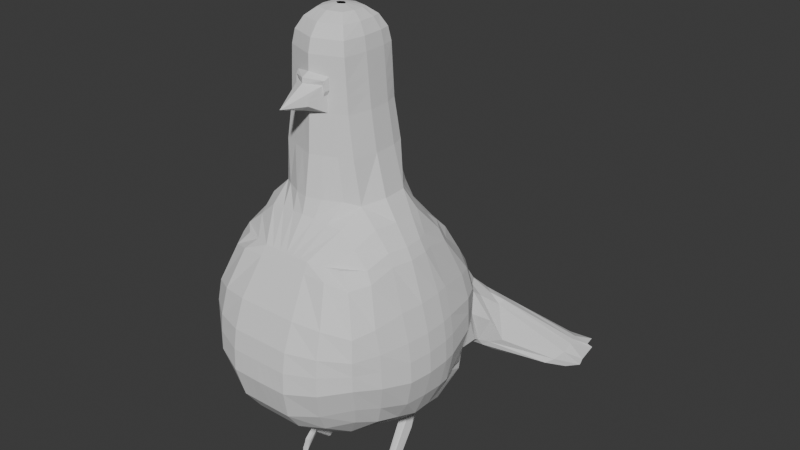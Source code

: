 # Source: WILSONNNN_.blend  (saved by Blender 4.4.32; exported with 4.5.12 LTS)
import bpy
from mathutils import Matrix  # noqa: F401  (used for matrix-valued properties, if any)

bpy.ops.wm.read_factory_settings(use_empty=True)
scene = bpy.context.scene
scene.name = 'Scene'

# ---- collections
col_collection = bpy.data.collections.new('Collection'); scene.collection.children.link(col_collection)

# ---- world
world_world = bpy.data.worlds.new('World'); scene.world = world_world
world_world.use_nodes = True; world_world.node_tree.nodes.clear()
_N = world_world.node_tree.nodes; _L = world_world.node_tree.links
n0 = _N.new('ShaderNodeOutputWorld'); n0.name = 'World Output'; n0.location = (300, 300)
n1 = _N.new('ShaderNodeBackground'); n1.name = 'Background'; n1.location = (10, 300)
n1.inputs[0].default_value = (0.05088, 0.05088, 0.05088, 1.0)
_L.new(n1.outputs[0], n0.inputs[0])
n0.is_active_output = True
world_world.color = (0.05088, 0.05088, 0.05088)
world_world.sun_shadow_jitter_overblur = 0.0

# ---- meshes
me_cube_001 = bpy.data.meshes.new('Cube.001')
me_cube_001.from_pydata([(0.8043, -0.7658, -0.6327), (0.6161, -0.7004, 0.9733), (0.9282, 0.7658, -0.6327), (0.6161, 0.726, 0.9599), (0.5183, 1.373, -0.9621), (0.3575, 0.7095, 1.086), (0.8765, 0.9182, 0.4033), (0.9556, 0.9182, -0.1371), (0.9367, -0.2702, -0.7852), (0.9944, 0.2702, -0.7852), (0.8206, 0.2702, 1.051), (0.8206, -0.2702, 1.051), (0.8953, -0.8856, 0.4134), (0.9182, -0.9182, -0.1371), (0.2702, -1.02, -0.7852), (0.2702, -0.8085, 0.9946), (0.4856, 0.3533, 1.443), (0.484, -0.2663, 1.438), (0.7639, 0.4859, -0.9734), (0.3726, -0.334, -1.092), (0.334, -1.266, -0.2395), (0.334, -1.108, 0.5057), (1.16, 0.334, -0.2395), (1.16, -0.334, -0.2395), (1.043, 0.334, 0.5057), (1.043, -0.334, 0.5057), (0.6459, 1.225, -0.2395), (0.4357, 1.16, 0.5164), (0.0, 1.551, -0.9896), (0.0, 0.7944, 1.048), (0.0, -1.02, -0.7852), (-1.26e-17, -0.8085, 0.9946), (-1.59e-17, 0.6273, 1.336), (0.0, -0.5175, 1.486), (0.1053, 0.334, -1.092), (0.1053, -0.334, -1.092), (0.0, -1.272, -0.2395), (0.0, -1.108, 0.5057), (0.4401, 2.547, -1.485), (-4.602e-19, 1.16, 0.5164), (0.3604, -0.2833, 2.327), (0.0, -0.4231, 2.327), (0.3604, 0.3675, 2.327), (0.0, 0.5073, 2.327), (0.9556, 0.9182, 0.1842), (0.9182, -0.9182, 0.1842), (0.334, -1.221, 0.2087), (1.12, 0.334, 0.2036), (1.12, -0.334, 0.2036), (0.5419, 1.34, 0.2163), (0.476, 2.657, -1.406), (1.145e-18, -1.221, 0.2087), (0.7907, -0.541, 0.968), (0.9064, -0.541, -0.7019), (0.4463, -0.5167, 1.27), (0.3167, -0.7087, -1.011), (1.059, -0.6532, -0.1836), (0.9809, -0.6532, 0.4497), (0.0, -0.5707, 1.32), (0.0, -0.7087, -1.011), (1.038, -0.6532, 0.193), (0.9339, 0.6, -0.6837), (0.7465, 0.6, 0.9499), (0.392, 0.6226, 1.191), (0.5825, 1.092, -0.9095), (1.063, 0.7227, -0.1714), (0.9578, 0.7227, 0.4376), (0.0, 0.7071, 1.191), (0.1053, 0.9399, -1.028), (1.047, 0.7227, 0.1907), (0.4241, 1.67, -1.054), (0.6692, 1.692, -0.693), (0.454, 1.917, -0.4291), (0.01034, 1.588, -1.003), (1.672e-17, 1.638, -0.08107), (0.5472, 1.853, -0.4412), (0.437, 3.009, -1.326), (0.0395, 2.295, -1.388), (0.0395, 2.601, -1.366), (0.0395, 2.772, -1.211), (0.476, 2.831, -1.326), (0.0395, 2.716, -1.274), (0.3268, 0.3677, 2.872), (0.0, 0.08631, 3.246), (0.3037, 0.3463, 3.015), (0.2437, 0.2853, 3.136), (0.156, 0.194, 3.217), (0.0, -0.002108, 3.246), (0.3268, -0.2835, 2.872), (0.156, -0.1098, 3.217), (0.2437, -0.2011, 3.136), (0.3037, -0.2621, 3.015), (0.0, 0.08631, 3.246), (0.0, 0.4923, 2.873), (0.0, 0.2364, 3.217), (0.0, 0.3663, 3.137), (0.0, 0.4561, 3.015), (0.0, -0.4081, 2.873), (0.0, -0.002108, 3.246), (0.0, -0.3719, 3.015), (0.0, -0.2821, 3.137), (0.0, -0.1522, 3.217), (0.4247, -0.2957, 1.907), (0.0, -0.4501, 1.907), (0.4247, 0.3838, 1.907), (0.0, 0.534, 1.907), (0.7295, 0.738, 0.7872), (0.7459, -0.7606, 0.8224), (0.2846, -0.8699, 0.8975), (0.8828, 0.2846, 0.9284), (0.8828, -0.2846, 0.9284), (0.3835, 0.9347, 0.7967), (-6.871e-18, -0.8699, 0.8975), (-2.872e-17, 0.9347, 0.7967), (0.86, -0.5663, 0.8513), (0.824, 0.6028, 0.8345), (0.9825, 0.153, -0.8356), (0.8607, 0.153, 1.051), (0.5755, 0.2464, 1.471), (0.8118, 0.3409, -0.9734), (1.184, 0.189, -0.2395), (1.067, 0.189, 0.5057), (0.1053, 0.189, -1.092), (0.4005, 0.2263, 2.327), (1.144, 0.189, 0.2036), (0.04005, 0.06712, 3.246), (0.1844, 0.1281, 3.217), (0.2721, 0.1798, 3.136), (0.3321, 0.2143, 3.015), (0.3552, 0.2264, 2.872), (0.04005, 0.06712, 3.246), (0.4648, 0.2364, 1.907), (0.9229, 0.1611, 0.9284), (0.4365, 0.6302, -1.404), (0.4436, 0.4882, -1.446), (0.3484, 0.4887, -1.443), (0.3461, 0.6314, -1.402), (0.417, 0.3682, -1.338), (0.2132, 0.3682, -1.338), (0.1571, 0.2664, -1.194), (0.6242, 0.3312, -1.194), (0.6242, 0.431, -1.244), (0.169, 0.431, -1.244), (0.5272, 0.8092, -1.188), (0.206, 0.811, -1.193), (0.9556, 0.9182, 0.03151), (0.9182, -0.9182, 0.03151), (0.334, -1.256, -0.006972), (1.15, 0.334, -0.006972), (1.15, -0.334, -0.006972), (0.6586, 1.286, -0.0002671), (0.0, -1.256, -0.006972), (1.048, -0.6532, 0.01405), (1.055, 0.7227, 0.01864), (0.5535, 1.646, -0.3808), (0.476, 2.936, -1.406), (0.0395, 2.686, -1.307), (1.174, 0.189, -0.006972), (0.9029, 0.8319, -0.4178), (0.8704, -0.8319, -0.4178), (0.2979, -1.186, -0.5588), (1.113, 0.2979, -0.5485), (1.08, -0.2979, -0.5485), (0.5664, 1.41, -0.6643), (-2.29e-18, -1.186, -0.5588), (0.9838, -0.5897, -0.4771), (1.012, 0.6532, -0.4615), (0.5275, 1.663, -0.9946), (0.4456, 2.681, -1.487), (0.0395, 2.429, -1.389), (1.126, 0.1686, -0.5485), (0.8746, -0.05863, 1.051), (0.5894, -0.03085, 1.471), (0.6261, 0.003481, -1.072), (1.192, -0.07247, -0.2395), (1.075, -0.07247, 0.5057), (0.1592, -0.07247, -1.148), (0.4143, -0.02851, 2.327), (1.152, -0.07247, 0.2036), (0.05391, 0.03251, 3.246), (0.05391, 0.03251, 3.246), (0.4786, -0.02968, 1.907), (0.9368, -0.06175, 0.9284), (0.9862, -0.05863, -0.8325), (0.1942, 0.009136, 3.217), (0.282, -0.01067, 3.136), (0.342, -0.0239, 3.015), (0.3651, -0.02854, 2.872), (1.183, -0.07247, -0.006972), (1.113, -0.06463, -0.5485), (0.538, 2.368, -1.003), (0.6164, 2.249, -1.127), (0.0221, 1.713, -1.066), (0.5375, 1.995, -1.245), (0.5884, 2.416, -1.05), (1.718e-17, 1.893, -0.4217), (0.6164, 2.35, -1.06), (0.586, 2.234, -1.196), (0.6296, 2.595, -1.138), (0.808, 2.817, -1.244), (0.7904, 2.729, -1.515), (1.046, 2.326, -1.423), (0.8681, 2.927, -1.406), (0.9129, 2.647, -1.4), (0.8274, 3.029, -1.394), (0.5918, 2.148, -1.341), (0.6849, 2.458, -1.299), (0.6296, 2.542, -1.197), (0.6559, 2.525, -1.236), (0.6564, 2.36, -1.372), (0.1086, 0.7686, 1.06), (0.08212, -1.02, -0.7852), (0.1627, 0.6273, 1.331), (0.1627, -0.4686, 1.482), (0.2349, 1.16, 0.5164), (0.1146, 1.364, -0.9865), (0.08212, -0.8085, 0.9946), (0.1865, -0.334, -1.092), (0.1015, -1.27, -0.2395), (0.1015, -1.108, 0.5057), (0.05598, 2.709, -1.429), (0.1405, 3.038, -1.334), (0.1095, 0.4648, 2.327), (0.1746, -0.3554, 2.327), (0.1015, -1.221, 0.2087), (0.1356, -0.5543, 1.305), (0.09623, -0.7087, -1.011), (0.1191, 0.6814, 1.191), (0.2987, 0.9861, -0.9923), (0.1018, 1.639, -0.09413), (0.05743, 1.557, -0.9911), (0.03964, 2.602, -1.506), (0.05598, 2.885, -1.348), (0.0, 0.08631, 3.246), (0.04739, 0.2235, 3.217), (0.07406, 0.3417, 3.137), (0.09229, 0.4227, 3.015), (0.0993, 0.4544, 2.872), (0.0993, -0.3702, 2.872), (0.09229, -0.3385, 3.015), (0.07406, -0.2575, 3.137), (0.04739, -0.1393, 3.217), (0.0, -0.002108, 3.246), (0.1291, -0.4032, 1.907), (0.1291, 0.4884, 1.907), (0.08648, -0.8699, 0.8975), (0.1165, 0.9347, 0.7967), (0.04005, 0.06712, 3.246), (0.32, 0.2352, -1.056), (0.3731, 0.4812, -1.449), (0.3699, 0.64, -1.411), (0.2751, 0.3682, -1.338), (0.2866, 0.8425, -1.233), (0.2991, 0.2664, -1.194), (0.1796, 2.966, -1.415), (0.1015, -1.256, -0.006972), (0.1703, 2.711, -1.494), (0.09052, -1.186, -0.5588), (0.05391, 0.03251, 3.246), (0.3011, -0.04939, -1.13), (0.1181, 1.701, -1.079), (0.05525, 1.893, -0.4217), (0.2331, 0.7391, 1.073), (0.1762, -1.02, -0.7852), (0.3491, 0.5496, 1.4), (0.3491, -0.367, 1.476), (0.3508, 1.16, 0.5164), (0.3041, 2.768, -1.439), (0.265, 2.931, -1.295), (0.235, 0.4162, 2.327), (0.291, -0.5355, 1.288), (0.2556, 0.652, 1.191), (0.185, 1.731, -0.2544), (0.3041, 2.888, -1.342), (0.0, 0.08631, 3.246), (0.213, -0.3268, 2.872), (0.2769, 0.4361, 1.907), (0.25, 0.9347, 0.7967), (0.04005, 0.06712, 3.246), (0.4616, 0.2664, -1.194), (0.3041, 2.858, -1.376), (0.3542, 2.602, -1.456), (0.05391, 0.03251, 3.246), (0.2719, 1.816, -1.156), (0.3274, 1.383, -0.9896), (0.1762, -0.8085, 0.9946), (0.2796, -0.334, -1.092), (0.2177, -1.268, -0.2395), (0.2177, -1.108, 0.5057), (0.235, -0.332, 2.327), (0.2177, -1.221, 0.2087), (0.2064, -0.7087, -1.011), (0.5203, 1.039, -0.9509), (0.188, 1.555, -0.9894), (0.339, 2.469, -1.455), (0.1017, 0.2088, 3.217), (0.1589, 0.3135, 3.136), (0.198, 0.3845, 3.015), (0.213, 0.411, 2.872), (0.198, -0.3003, 3.015), (0.1589, -0.2293, 3.136), (0.1017, -0.1246, 3.217), (0.0, -0.002108, 3.246), (0.2769, -0.3495, 1.907), (0.1855, -0.8699, 0.8975), (0.5659, 0.2881, -1.015), (0.4151, 0.4812, -1.449), (0.4081, 0.64, -1.411), (0.346, 0.3682, -1.338), (0.4213, 0.8425, -1.233), (0.2177, -1.256, -0.006972), (0.1942, -1.186, -0.5588), (0.4636, -0.02295, -1.092), (0.3234, 2.04, -0.557), (0.4715, 2.004, -0.5255), (0.3804, 1.695, -1.086), (1.718e-17, 1.732, -0.2516), (0.0, 1.698, -1.048), (0.6832, 2.785, -1.243), (0.6419, 2.147, -1.352), (0.7059, 2.685, -1.399), (0.6371, 2.821, -1.31), (0.6698, 2.782, -1.34), (0.6978, 2.532, -1.439), (0.07641, 1.729, -0.2567), (0.04574, 1.696, -1.064), (0.2499, 1.72, -1.093), (0.3157, 1.927, -0.4375), (0.6189, 1.748, -1.024), (0.5521, 1.721, -1.08), (0.6209, 2.453, -1.091), (0.6051, 2.486, -1.072), (0.6298, 2.409, -1.12), (0.6397, 2.32, -1.186), (0.7517, 1.832, -0.9894), (0.6654, 1.862, -0.56), (0.6099, 2.287, -1.243), (0.5746, 2.007, -1.264), (0.633, 2.103, -0.6031), (0.6725, 1.962, -0.5421), (0.6077, 1.847, -1.179), (0.6778, 2.361, -1.001), (1.122, 2.205, -1.34), (1.24, 2.487, -1.467), (1.175, 2.684, -1.502), (0.9841, 2.919, -1.396), (0.9965, 2.822, -1.463), (0.9256, 2.921, -1.31), (0.9317, 2.934, -1.356), (1.251, 2.4, -1.235), (1.187, 2.749, -1.211), (1.222, 2.657, -1.199), (1.189, 2.29, -1.305), (1.236, 2.556, -1.201), (0.5873, 2.502, -1.28), (0.0221, 1.935, -1.207), (0.5873, 2.641, -1.187), (0.5873, 2.597, -1.215), (0.5569, 2.425, -1.305), (0.5873, 2.656, -1.17), (0.521, 2.225, -1.347), (0.0221, 2.292, -0.9589), (0.2194, 2.112, -1.284), (0.1082, 2.466, -0.9501), (0.3613, 2.243, -1.344), (0.4045, 2.802, -1.153), (0.5416, 1.507, -0.5668), (0.08886, 1.563, -0.989), (0.4096, 1.572, -1.005), (0.4448, 1.631, -0.2689), (0.3884, 1.732, -0.2525), (0.08375, 1.225, 0.4358), (0.5381, 1.523, -0.2807), (0.5425, 1.577, -0.9403), (0.1744, 1.554, -0.9868), (0.2077, 1.638, -0.08801), (0.3102, 1.543, -0.9807), (0.2802, 1.698, -0.1836), (0.615, 2.646, -1.367), (-0.0008863, 2.065, -1.281), (0.615, 2.774, -1.272), (0.615, 2.738, -1.303), (0.5845, 2.509, -1.4), (0.2135, 2.35, -1.394), (0.1581, 2.765, -1.204), (0.3486, 2.485, -1.451), (0.3481, 2.913, -1.286), (0.615, 2.81, -1.232), (0.5558, 2.356, -1.405), (-0.0008863, 2.5, -1.069), (1.043, 2.189, -1.339), (0.6231, 2.566, -1.12), (0.6441, 2.336, -1.345), (1.09, 2.871, -1.27), (0.6329, 2.068, -1.306), (0.6818, 2.673, -1.179), (0.6273, 2.518, -1.169), (0.649, 2.494, -1.205), (0.6729, 2.421, -1.269), (0.5872, 2.11, -1.323), (1.269, 2.426, -1.439), (1.402, 2.579, -1.361), (1.277, 2.993, -1.331), (1.316, 2.826, -1.307), (1.381, 2.569, -1.445), (1.35, 2.886, -1.37), (0.438, 0.6143, -1.513), (0.4757, 0.5157, -1.598), (0.3783, 0.5176, -1.595), (0.3459, 0.6156, -1.512), (0.404, 0.5227, -1.604), (0.3699, 0.6712, -1.54), (0.446, 0.5227, -1.604), (0.4081, 0.6712, -1.54), (0.5113, 0.1186, -1.848), (0.4391, 0.1229, -1.844), (0.4504, 0.1201, -1.834), (0.4924, 0.1201, -1.834), (0.5313, 0.1593, -1.964), (0.4454, 0.16, -1.962), (0.4659, 0.1616, -1.984), (0.5079, 0.1616, -1.984), (0.5087, -0.05189, -1.734), (0.4413, -0.05209, -1.732), (0.4504, -0.05211, -1.701), (0.4924, -0.05211, -1.701), (0.5097, -0.03633, -1.811), (0.4671, -0.03469, -1.805), (0.4825, -0.03633, -1.811), (0.4991, -0.03633, -1.811), (0.5096, -0.1626, -1.84), (0.4423, -0.1643, -1.837), (0.4504, -0.191, -1.822), (0.4924, -0.191, -1.822), (0.5262, -0.2054, -1.956), (0.4512, -0.205, -1.955), (0.4659, -0.2255, -1.984), (0.5079, -0.2255, -1.984), (0.5044, 0.7797, 0.9626), (0.5453, -0.925, -0.7391), (0.7058, 1.091, -0.8022), (0.4465, -0.7509, 0.9791), (0.6755, 0.3332, 1.257), (0.6755, -0.2873, 1.257), (0.9304, 0.3851, -0.9103), (0.6719, -0.3144, -0.9816), (0.654, -1.135, -0.1965), (0.6346, -1.041, 0.4781), (0.7763, 1.103, -0.1943), (0.656, 1.077, 0.4842), (0.7178, 1.166, 0.2133), (0.6496, -1.115, 0.2052), (0.6154, -0.5247, 1.118), (0.635, -0.646, -0.8957), (0.8535, 0.8551, -0.8219), (0.5849, 0.603, 1.074), (0.5313, -0.857, 0.8862), (0.6147, 0.8753, 0.8206), (0.9181, 0.2421, -0.919), (0.714, 0.1987, 1.259), (0.6516, -1.132, 0.01493), (0.7806, 1.136, 0.01577), (0.6687, 1.148, -0.5417), (0.5934, -1.047, -0.509), (0.8289, -0.03539, -0.982), (0.7278, -0.04434, 1.259), (0.3419, 0.3676, 2.627), (0.0, 0.499, 2.627), (0.3419, -0.2834, 2.627), (0.0, -0.4148, 2.627), (0.3756, 0.2263, 2.627), (0.3872, -0.02853, 2.627), (0.1039, 0.4591, 2.627), (0.1656, -0.3512, 2.627), (0.2229, 0.4133, 2.627), (0.2229, -0.3291, 2.627), (0.1095, -0.5436, 2.43), (0.0, -0.7975, 2.446), (0.1039, -0.5378, 2.498), (0.1519, -0.3925, 2.599), (0.1602, -0.397, 2.35), (0.0, -0.5059, 2.354), (0.0, -0.4994, 2.617), (0.3496, 0.3676, 2.502), (0.3496, -0.2834, 2.502), (0.0, 0.5024, 2.502), (0.386, 0.2263, 2.502), (0.3985, -0.02852, 2.502), (0.1063, 0.4615, 2.502), (0.1693, -0.3529, 2.502), (0.2279, 0.4145, 2.502), (0.2279, -0.3303, 2.502), (0.1063, -0.5402, 2.47), (0.1554, -0.3944, 2.495), (0.1934, -0.3529, 2.551), (0.1896, -0.3512, 2.676), (0.0, -0.4148, 2.711), (0.176, -0.3925, 2.647), (0.0, -0.4994, 2.671), (0.1794, -0.3944, 2.544)], [], [(457, 438, 3, 106), (114, 52, 1, 107), (453, 53, 0, 439), (452, 54, 15, 441), (455, 63, 16, 442), (465, 172, 17, 443), (291, 55, 14, 263), (141, 140, 137, 134), (312, 173, 19, 286), (454, 61, 9, 444), (464, 183, 8, 445), (463, 446, 20, 160), (451, 447, 21, 46), (456, 441, 15, 108), (165, 56, 13, 159), (60, 57, 12, 45), (166, 65, 22, 161), (189, 174, 23, 162), (69, 66, 24, 47), (178, 175, 25, 48), (115, 62, 10, 109), (182, 171, 11, 110), (462, 448, 7, 158), (450, 449, 6, 44), (377, 370, 72, 272), (372, 366, 71, 154), (277, 262, 5, 111), (224, 219, 37, 51), (225, 58, 31, 216), (245, 216, 31, 112), (257, 218, 36, 164), (227, 67, 32, 212), (475, 468, 88, 275), (470, 466, 82, 129), (244, 105, 43, 222), (131, 104, 42, 123), (303, 102, 40, 289), (255, 224, 51, 151), (374, 367, 73, 230), (461, 450, 44, 145), (188, 178, 48, 149), (153, 69, 47, 148), (152, 60, 45, 146), (460, 451, 46, 147), (149, 48, 60, 152), (213, 33, 58, 225), (48, 25, 57, 60), (162, 23, 56, 165), (286, 19, 55, 291), (443, 17, 54, 452), (445, 8, 53, 453), (110, 11, 52, 114), (145, 44, 69, 153), (210, 29, 67, 227), (106, 3, 62, 115), (44, 6, 66, 69), (158, 7, 65, 166), (440, 2, 61, 454), (284, 4, 64, 292), (438, 5, 63, 455), (472, 467, 93, 237), (386, 387, 76, 268), (381, 378, 50, 155), (387, 380, 80, 76), (370, 369, 75, 72), (373, 368, 70, 167), (281, 267, 50, 168), (273, 268, 76, 80), (280, 273, 80, 155), (383, 379, 77, 231), (382, 388, 38, 168), (179, 87, 89, 184), (184, 89, 90, 185), (185, 90, 91, 186), (186, 91, 88, 187), (274, 83, 86, 295), (295, 86, 85, 296), (296, 85, 84, 297), (297, 84, 82, 298), (275, 88, 91, 299), (299, 91, 90, 300), (300, 90, 89, 301), (301, 89, 87, 302), (258, 180, 98, 242), (265, 17, 102, 303), (118, 16, 104, 131), (212, 32, 105, 244), (6, 106, 115, 66), (25, 110, 114, 57), (219, 245, 112, 37), (266, 277, 111, 27), (175, 182, 110, 25), (66, 115, 109, 24), (447, 456, 108, 21), (57, 114, 107, 12), (449, 457, 106, 6), (24, 109, 132, 121), (172, 118, 131, 181), (233, 92, 130, 247), (84, 128, 129, 82), (85, 127, 128, 84), (86, 126, 127, 85), (83, 125, 126, 86), (148, 47, 124, 157), (181, 131, 123, 177), (471, 470, 129, 187), (109, 10, 117, 132), (47, 24, 121, 124), (161, 22, 120, 170), (444, 9, 116, 458), (253, 139, 138, 251), (442, 16, 118, 459), (135, 136, 409, 408), (306, 134, 137, 308), (139, 142, 135, 138), (143, 141, 134, 133), (142, 144, 136, 135), (309, 143, 133, 307), (292, 64, 143, 309), (34, 68, 144, 142), (64, 18, 141, 143), (122, 34, 142, 139), (248, 122, 139, 253), (18, 119, 140, 141), (22, 148, 157, 120), (267, 280, 155, 50), (380, 381, 155, 80), (7, 145, 153, 65), (23, 149, 152, 56), (446, 460, 147, 20), (56, 152, 146, 13), (65, 153, 148, 22), (174, 188, 149, 23), (448, 461, 145, 7), (218, 255, 151, 36), (369, 372, 154, 75), (9, 161, 170, 116), (378, 382, 168, 50), (294, 281, 168, 38), (366, 373, 167, 71), (2, 158, 166, 61), (8, 162, 165, 53), (211, 257, 164, 30), (440, 462, 158, 2), (183, 189, 162, 8), (61, 166, 161, 9), (53, 165, 159, 0), (439, 463, 160, 14), (116, 170, 189, 183), (120, 157, 188, 174), (468, 471, 187, 88), (102, 181, 177, 40), (17, 172, 181, 102), (121, 132, 182, 175), (247, 130, 180, 258), (128, 186, 187, 129), (127, 185, 186, 128), (126, 184, 185, 127), (125, 179, 184, 126), (157, 124, 178, 188), (132, 117, 171, 182), (124, 121, 175, 178), (170, 120, 174, 189), (458, 116, 183, 464), (305, 119, 173, 312), (459, 118, 172, 465), (202, 204, 348, 345), (398, 397, 208, 206), (397, 396, 207, 208), (325, 317, 192, 260), (201, 200, 344, 343), (396, 391, 198, 207), (327, 314, 190, 313), (320, 323, 209, 206), (321, 322, 208, 207), (323, 319, 205, 209), (318, 321, 207, 198), (322, 320, 206, 208), (399, 392, 209, 205), (395, 393, 199, 318), (328, 329, 342, 352), (335, 334, 349, 353), (394, 399, 205, 319), (392, 398, 206, 209), (338, 339, 351, 350), (316, 324, 261, 195), (326, 325, 260, 283), (122, 248, 259, 176), (278, 247, 258, 282), (263, 311, 257, 211), (77, 169, 256, 231), (287, 310, 255, 218), (78, 156, 254, 220), (305, 248, 253, 279), (68, 228, 252, 144), (144, 252, 250, 136), (135, 249, 251, 138), (306, 249, 416, 417), (279, 253, 251, 308), (274, 233, 247, 278), (39, 113, 246, 214), (288, 304, 245, 219), (264, 212, 244, 276), (33, 213, 243, 103), (282, 258, 242, 302), (101, 241, 242, 98), (100, 240, 241, 101), (99, 239, 240, 100), (97, 238, 239, 99), (96, 236, 237, 93), (95, 235, 236, 96), (94, 234, 235, 95), (92, 233, 234, 94), (385, 383, 231, 294), (156, 81, 232, 254), (81, 79, 221, 232), (169, 78, 220, 256), (389, 384, 221, 79), (474, 472, 237, 298), (28, 215, 228, 68), (262, 210, 227, 271), (35, 217, 226, 59), (265, 213, 225, 270), (376, 374, 230, 293), (310, 290, 224, 255), (103, 243, 223, 41), (276, 244, 222, 269), (469, 473, 238, 97), (271, 227, 212, 264), (311, 287, 218, 257), (304, 285, 216, 245), (270, 225, 216, 285), (290, 288, 219, 224), (113, 29, 210, 246), (371, 375, 229, 74), (176, 259, 217, 35), (59, 226, 211, 30), (46, 21, 288, 290), (54, 270, 285, 15), (108, 15, 285, 304), (160, 20, 287, 311), (63, 271, 264, 16), (104, 276, 269, 42), (147, 46, 290, 310), (368, 376, 293, 70), (17, 265, 270, 54), (5, 262, 271, 63), (466, 474, 298, 82), (388, 385, 294, 38), (179, 282, 302, 87), (16, 264, 276, 104), (21, 108, 304, 288), (83, 274, 278, 125), (140, 279, 308, 137), (119, 305, 279, 140), (20, 147, 310, 287), (14, 160, 311, 263), (125, 278, 282, 179), (315, 326, 283, 193), (324, 327, 313, 261), (248, 305, 312, 259), (231, 256, 281, 294), (220, 254, 280, 267), (228, 292, 309, 252), (252, 309, 307, 250), (249, 306, 308, 251), (307, 133, 406, 413), (214, 246, 277, 266), (213, 265, 303, 243), (241, 301, 302, 242), (240, 300, 301, 241), (239, 299, 300, 240), (238, 275, 299, 239), (236, 297, 298, 237), (235, 296, 297, 236), (234, 295, 296, 235), (233, 274, 295, 234), (254, 232, 273, 280), (232, 221, 268, 273), (256, 220, 267, 281), (384, 386, 268, 221), (215, 284, 292, 228), (217, 286, 291, 226), (243, 303, 289, 223), (473, 475, 275, 238), (246, 210, 262, 277), (375, 377, 272, 229), (259, 312, 286, 217), (226, 291, 263, 211), (229, 272, 327, 324), (70, 293, 326, 315), (293, 230, 325, 326), (74, 229, 324, 316), (390, 394, 319, 201), (391, 395, 318, 198), (202, 203, 320, 322), (199, 204, 321, 318), (200, 201, 319, 323), (204, 202, 322, 321), (203, 200, 323, 320), (272, 72, 314, 327), (230, 73, 317, 325), (190, 314, 341, 331), (70, 315, 340, 329), (71, 167, 328, 334), (197, 191, 333, 336), (315, 193, 337, 340), (75, 154, 335, 339), (72, 75, 339, 338), (314, 72, 338, 341), (193, 197, 336, 337), (194, 190, 331, 330), (167, 70, 329, 328), (196, 194, 330, 332), (191, 196, 332, 333), (154, 71, 334, 335), (405, 401, 346, 345), (404, 400, 343, 344), (402, 403, 348, 347), (403, 405, 345, 348), (401, 404, 344, 346), (393, 338, 350, 402), (203, 202, 345, 346), (390, 201, 343, 400), (200, 203, 346, 344), (339, 335, 353, 351), (334, 328, 352, 349), (204, 199, 347, 348), (261, 313, 365, 363), (193, 283, 364, 360), (195, 261, 363, 361), (283, 260, 362, 364), (191, 197, 358, 354), (194, 196, 357, 356), (197, 193, 360, 358), (260, 192, 355, 362), (190, 194, 356, 359), (196, 191, 354, 357), (313, 190, 359, 365), (214, 266, 377, 375), (4, 284, 376, 368), (39, 214, 375, 371), (284, 215, 374, 376), (26, 163, 373, 366), (49, 150, 372, 369), (163, 4, 368, 373), (27, 49, 369, 370), (215, 28, 367, 374), (150, 26, 366, 372), (266, 27, 370, 377), (363, 365, 386, 384), (360, 364, 385, 388), (361, 363, 384, 389), (364, 362, 383, 385), (354, 358, 382, 378), (356, 357, 381, 380), (358, 360, 388, 382), (362, 355, 379, 383), (359, 356, 380, 387), (357, 354, 378, 381), (365, 359, 387, 386), (329, 390, 400, 342), (199, 393, 402, 347), (349, 352, 404, 401), (351, 353, 405, 403), (350, 351, 403, 402), (352, 342, 400, 404), (353, 349, 401, 405), (331, 341, 395, 391), (329, 340, 394, 390), (336, 333, 398, 392), (340, 337, 399, 394), (341, 338, 393, 395), (337, 336, 392, 399), (330, 331, 391, 396), (332, 330, 396, 397), (333, 332, 397, 398), (413, 406, 407, 412), (409, 411, 410, 408), (411, 413, 412, 410), (133, 134, 407, 406), (250, 307, 413, 411), (136, 250, 411, 409), (407, 134, 414, 418), (412, 407, 418, 421), (414, 417, 425, 422), (420, 421, 429, 428), (415, 419, 427, 423), (408, 410, 420, 419), (410, 412, 421, 420), (135, 408, 419, 415), (249, 135, 415, 416), (134, 306, 417, 414), (423, 427, 435, 431), (425, 424, 432, 433), (427, 428, 436, 435), (416, 415, 423, 424), (418, 414, 422, 426), (421, 418, 426, 429), (419, 420, 428, 427), (417, 416, 424, 425), (433, 432, 436, 437), (430, 433, 437, 434), (432, 431, 435, 436), (428, 429, 437, 436), (422, 425, 433, 430), (424, 423, 431, 432), (426, 422, 430, 434), (429, 426, 434, 437), (156, 78, 169, 77, 79, 81), (117, 459, 465, 171), (119, 458, 464, 173), (0, 159, 463, 439), (4, 163, 462, 440), (26, 150, 461, 448), (13, 146, 460, 446), (10, 442, 459, 117), (18, 444, 458, 119), (27, 111, 457, 449), (12, 107, 456, 447), (3, 438, 455, 62), (4, 440, 454, 64), (19, 445, 453, 55), (11, 443, 452, 52), (146, 45, 451, 460), (150, 49, 450, 461), (49, 27, 449, 450), (163, 26, 448, 462), (107, 1, 441, 456), (45, 12, 447, 451), (159, 13, 446, 463), (173, 464, 445, 19), (64, 454, 444, 18), (171, 465, 443, 11), (62, 455, 442, 10), (52, 452, 441, 1), (55, 453, 439, 14), (111, 5, 438, 457), (489, 491, 475, 473), (483, 490, 474, 466), (479, 482, 477, 478), (490, 488, 472, 474), (484, 487, 471, 468), (487, 486, 470, 471), (488, 485, 467, 472), (486, 483, 466, 470), (491, 484, 468, 475), (477, 476, 492, 478), (481, 480, 476, 477), (493, 479, 478, 492), (493, 489, 494, 499), (41, 223, 480, 481), (473, 469, 496, 495), (223, 489, 493, 480), (480, 493, 492, 476), (289, 40, 484, 491), (123, 42, 483, 486), (222, 43, 485, 488), (177, 123, 486, 487), (40, 177, 487, 484), (269, 222, 488, 490), (42, 269, 490, 483), (223, 289, 491, 489), (494, 495, 497, 499), (495, 496, 498, 497), (479, 493, 499, 497), (482, 479, 497, 498), (489, 473, 495, 494)])
_uv = me_cube_001.uv_layers.new(name='UVMap')
_uv.uv.foreach_set('vector', [0.6062, 0.4583, 0.625, 0.4583, 0.625, 0.5, 0.6062, 0.5, 0.6062, 0.7122, 0.625, 0.7122, 0.625, 0.75, 0.6062, 0.75, 0.3333, 0.7122, 0.375, 0.7122, 0.375, 0.75, 0.3333, 0.75, 0.6667, 0.7122, 0.7083, 0.7122, 0.7083, 0.75, 0.6667, 0.75, 0.6667, 0.5279, 0.7083, 0.5279, 0.7083, 0.5833, 0.6667, 0.5833, 0.6667, 0.634, 0.7083, 0.634, 0.7083, 0.6667, 0.6667, 0.6667, 0.2772, 0.7122, 0.2917, 0.7122, 0.2917, 0.75, 0.2772, 0.75, 0.2917, 0.5833, 0.2917, 0.6014, 0.2917, 0.6014, 0.2917, 0.5833, 0.2772, 0.634, 0.2917, 0.634, 0.2917, 0.6667, 0.2772, 0.6667, 0.3333, 0.5279, 0.375, 0.5279, 0.375, 0.5833, 0.3333, 0.5833, 0.3333, 0.634, 0.375, 0.634, 0.375, 0.6667, 0.3333, 0.6667, 0.4111, 0.7917, 0.4583, 0.7917, 0.4583, 0.8333, 0.4111, 0.8333, 0.5079, 0.7917, 0.5417, 0.7917, 0.5417, 0.8333, 0.5079, 0.8333, 0.6062, 0.7917, 0.625, 0.7917, 0.625, 0.8333, 0.6062, 0.8333, 0.4111, 0.7122, 0.4583, 0.7122, 0.4583, 0.75, 0.4111, 0.75, 0.5079, 0.7122, 0.5417, 0.7122, 0.5417, 0.75, 0.5079, 0.75, 0.4111, 0.5279, 0.4583, 0.5279, 0.4583, 0.5833, 0.4111, 0.5833, 0.4111, 0.634, 0.4583, 0.634, 0.4583, 0.6667, 0.4111, 0.6667, 0.5079, 0.5279, 0.5417, 0.5279, 0.5417, 0.5833, 0.5079, 0.5833, 0.5079, 0.634, 0.5417, 0.634, 0.5417, 0.6667, 0.5079, 0.6667, 0.6062, 0.5279, 0.625, 0.5279, 0.625, 0.5833, 0.6062, 0.5833, 0.6062, 0.634, 0.625, 0.634, 0.625, 0.6667, 0.6062, 0.6667, 0.4111, 0.4583, 0.4583, 0.4583, 0.4583, 0.5, 0.4111, 0.5, 0.5079, 0.4583, 0.5417, 0.4583, 0.5417, 0.5, 0.5079, 0.5, 0.5417, 0.4022, 0.5417, 0.4167, 0.5417, 0.4167, 0.5417, 0.4022, 0.4843, 0.4167, 0.4583, 0.4167, 0.4583, 0.4167, 0.4843, 0.4167, 0.6062, 0.4022, 0.625, 0.4022, 0.625, 0.4167, 0.6062, 0.4167, 0.5079, 0.8623, 0.5417, 0.8623, 0.5417, 0.875, 0.5079, 0.875, 0.7373, 0.7122, 0.75, 0.7122, 0.75, 0.75, 0.7373, 0.75, 0.6062, 0.8623, 0.625, 0.8623, 0.625, 0.875, 0.6062, 0.875, 0.4111, 0.8623, 0.4583, 0.8623, 0.4583, 0.875, 0.4111, 0.875, 0.7373, 0.5279, 0.75, 0.5279, 0.75, 0.5833, 0.7373, 0.5833, 0.7228, 0.6667, 0.7083, 0.6667, 0.7083, 0.6667, 0.7228, 0.6667, 0.7083, 0.6014, 0.7083, 0.5833, 0.7083, 0.5833, 0.7083, 0.6014, 0.7373, 0.5833, 0.75, 0.5833, 0.75, 0.5833, 0.7373, 0.5833, 0.7083, 0.6014, 0.7083, 0.5833, 0.7083, 0.5833, 0.7083, 0.6014, 0.7228, 0.6667, 0.7083, 0.6667, 0.7083, 0.6667, 0.7228, 0.6667, 0.4843, 0.8623, 0.5079, 0.8623, 0.5079, 0.875, 0.4843, 0.875, 0.2617, 0.5, 0.25, 0.5, 0.25, 0.5, 0.2627, 0.5, 0.4843, 0.4583, 0.5079, 0.4583, 0.5079, 0.5, 0.4843, 0.5, 0.4843, 0.634, 0.5079, 0.634, 0.5079, 0.6667, 0.4843, 0.6667, 0.4843, 0.5279, 0.5079, 0.5279, 0.5079, 0.5833, 0.4843, 0.5833, 0.4843, 0.7122, 0.5079, 0.7122, 0.5079, 0.75, 0.4843, 0.75, 0.4843, 0.7917, 0.5079, 0.7917, 0.5079, 0.8333, 0.4843, 0.8333, 0.4843, 0.6667, 0.5079, 0.6667, 0.5079, 0.7122, 0.4843, 0.7122, 0.7373, 0.6667, 0.75, 0.6667, 0.75, 0.7122, 0.7373, 0.7122, 0.5079, 0.6667, 0.5417, 0.6667, 0.5417, 0.7122, 0.5079, 0.7122, 0.4111, 0.6667, 0.4583, 0.6667, 0.4583, 0.7122, 0.4111, 0.7122, 0.2772, 0.6667, 0.2917, 0.6667, 0.2917, 0.7122, 0.2772, 0.7122, 0.6667, 0.6667, 0.7083, 0.6667, 0.7083, 0.7122, 0.6667, 0.7122, 0.3333, 0.6667, 0.375, 0.6667, 0.375, 0.7122, 0.3333, 0.7122, 0.6062, 0.6667, 0.625, 0.6667, 0.625, 0.7122, 0.6062, 0.7122, 0.4843, 0.5, 0.5079, 0.5, 0.5079, 0.5279, 0.4843, 0.5279, 0.7373, 0.5, 0.75, 0.5, 0.75, 0.5279, 0.7373, 0.5279, 0.6062, 0.5, 0.625, 0.5, 0.625, 0.5279, 0.6062, 0.5279, 0.5079, 0.5, 0.5417, 0.5, 0.5417, 0.5279, 0.5079, 0.5279, 0.4111, 0.5, 0.4583, 0.5, 0.4583, 0.5279, 0.4111, 0.5279, 0.3333, 0.5, 0.375, 0.5, 0.375, 0.5279, 0.3333, 0.5279, 0.2772, 0.5, 0.2917, 0.5, 0.2917, 0.5279, 0.2772, 0.5279, 0.6667, 0.5, 0.7083, 0.5, 0.7083, 0.5279, 0.6667, 0.5279, 0.7373, 0.5833, 0.75, 0.5833, 0.75, 0.5833, 0.7373, 0.5833, 0.5417, 0.4022, 0.5417, 0.4167, 0.5417, 0.4167, 0.5417, 0.4022, 0.4843, 0.4167, 0.4583, 0.4167, 0.4583, 0.4167, 0.4843, 0.4167, 0.5417, 0.4167, 0.5079, 0.4167, 0.5079, 0.4167, 0.5417, 0.4167, 0.5417, 0.4167, 0.5079, 0.4167, 0.5079, 0.4167, 0.5417, 0.4167, 0.4111, 0.4167, 0.3753, 0.4167, 0.3755, 0.4167, 0.4111, 0.4167, 0.4111, 0.4022, 0.4583, 0.4022, 0.4583, 0.4167, 0.4111, 0.4167, 0.5079, 0.4022, 0.5417, 0.4022, 0.5417, 0.4167, 0.5079, 0.4167, 0.4843, 0.4022, 0.5079, 0.4022, 0.5079, 0.4167, 0.4843, 0.4167, 0.2627, 0.5, 0.25, 0.5, 0.25, 0.5, 0.2627, 0.5, 0.4111, 0.4167, 0.375, 0.4167, 0.375, 0.4167, 0.4111, 0.4167, 0.75, 0.6259, 0.75, 0.6293, 0.734, 0.6413, 0.734, 0.6285, 0.734, 0.6285, 0.734, 0.6413, 0.7126, 0.6614, 0.7126, 0.6329, 0.7126, 0.6329, 0.7126, 0.6614, 0.7094, 0.6653, 0.7094, 0.6337, 0.7094, 0.6337, 0.7094, 0.6653, 0.7083, 0.6667, 0.7083, 0.634, 0.75, 0.6207, 0.75, 0.6207, 0.734, 0.6087, 0.7395, 0.6079, 0.7395, 0.6079, 0.734, 0.6087, 0.7126, 0.5886, 0.7245, 0.5868, 0.7245, 0.5868, 0.7126, 0.5886, 0.7094, 0.5847, 0.7232, 0.5842, 0.7232, 0.5842, 0.7094, 0.5847, 0.7083, 0.5833, 0.7228, 0.5833, 0.7228, 0.6667, 0.7083, 0.6667, 0.7094, 0.6653, 0.7232, 0.6658, 0.7232, 0.6658, 0.7094, 0.6653, 0.7126, 0.6614, 0.7245, 0.6632, 0.7245, 0.6632, 0.7126, 0.6614, 0.734, 0.6413, 0.7395, 0.6421, 0.7395, 0.6421, 0.734, 0.6413, 0.75, 0.6293, 0.75, 0.6293, 0.75, 0.6259, 0.75, 0.626, 0.75, 0.6293, 0.75, 0.6293, 0.7228, 0.6667, 0.7083, 0.6667, 0.7083, 0.6667, 0.7228, 0.6667, 0.7083, 0.6014, 0.7083, 0.5833, 0.7083, 0.5833, 0.7083, 0.6014, 0.7373, 0.5833, 0.75, 0.5833, 0.75, 0.5833, 0.7373, 0.5833, 0.5417, 0.5, 0.6062, 0.5, 0.6062, 0.5279, 0.5417, 0.5279, 0.5417, 0.6667, 0.6062, 0.6667, 0.6062, 0.7122, 0.5417, 0.7122, 0.5417, 0.8623, 0.6062, 0.8623, 0.6062, 0.875, 0.5417, 0.875, 0.5417, 0.4022, 0.6062, 0.4022, 0.6062, 0.4167, 0.5417, 0.4167, 0.5417, 0.634, 0.6062, 0.634, 0.6062, 0.6667, 0.5417, 0.6667, 0.5417, 0.5279, 0.6062, 0.5279, 0.6062, 0.5833, 0.5417, 0.5833, 0.5417, 0.7917, 0.6062, 0.7917, 0.6062, 0.8333, 0.5417, 0.8333, 0.5417, 0.7122, 0.6062, 0.7122, 0.6062, 0.75, 0.5417, 0.75, 0.5417, 0.4583, 0.6062, 0.4583, 0.6062, 0.5, 0.5417, 0.5, 0.5417, 0.5833, 0.6062, 0.5833, 0.6062, 0.6014, 0.5417, 0.6014, 0.7083, 0.634, 0.7083, 0.6014, 0.7083, 0.6014, 0.7083, 0.634, 0.75, 0.6207, 0.75, 0.6207, 0.7499, 0.6227, 0.75, 0.6226, 0.7094, 0.5847, 0.7094, 0.6022, 0.7083, 0.6014, 0.7083, 0.5833, 0.7126, 0.5886, 0.7126, 0.6044, 0.7094, 0.6022, 0.7094, 0.5847, 0.734, 0.6087, 0.734, 0.6158, 0.7126, 0.6044, 0.7126, 0.5886, 0.75, 0.6207, 0.75, 0.6226, 0.734, 0.6158, 0.734, 0.6087, 0.4843, 0.5833, 0.5079, 0.5833, 0.5079, 0.6014, 0.4843, 0.6014, 0.7083, 0.634, 0.7083, 0.6014, 0.7083, 0.6014, 0.7083, 0.634, 0.7083, 0.634, 0.7083, 0.6014, 0.7083, 0.6014, 0.7083, 0.634, 0.6062, 0.5833, 0.625, 0.5833, 0.625, 0.6014, 0.6062, 0.6014, 0.5079, 0.5833, 0.5417, 0.5833, 0.5417, 0.6014, 0.5079, 0.6014, 0.4111, 0.5833, 0.4583, 0.5833, 0.4583, 0.6014, 0.4111, 0.6014, 0.3333, 0.5833, 0.375, 0.5833, 0.375, 0.6014, 0.3333, 0.6014, 0.2627, 0.6014, 0.25, 0.6014, 0.25, 0.6014, 0.2627, 0.6014, 0.6667, 0.5833, 0.7083, 0.5833, 0.7083, 0.6014, 0.6667, 0.6014, 0.0, 0.0, 0.0, 0.0, 0.0, 0.0, 0.0, 0.0, 0.2772, 0.5833, 0.2917, 0.5833, 0.2917, 0.6014, 0.2772, 0.6014, 0.0, 0.0, 0.0, 0.0, 0.0, 0.0, 0.0, 0.0, 0.2917, 0.5279, 0.2917, 0.5833, 0.2917, 0.5833, 0.2917, 0.5279, 0.0, 0.0, 0.0, 0.0, 0.0, 0.0, 0.0, 0.0, 0.2772, 0.5279, 0.2917, 0.5279, 0.2917, 0.5279, 0.2772, 0.5279, 0.2772, 0.5279, 0.2917, 0.5279, 0.2917, 0.5279, 0.2772, 0.5279, 0.0, 0.0, 0.0, 0.0, 0.0, 0.0, 0.0, 0.0, 0.2917, 0.5279, 0.2917, 0.5833, 0.2917, 0.5833, 0.2917, 0.5279, 0.0, 0.0, 0.0, 0.0, 0.0, 0.0, 0.0, 0.0, 0.2627, 0.6014, 0.25, 0.6014, 0.25, 0.6014, 0.2627, 0.6014, 0.2917, 0.5833, 0.2917, 0.6014, 0.2917, 0.6014, 0.2917, 0.5833, 0.4583, 0.5833, 0.4843, 0.5833, 0.4843, 0.6014, 0.4583, 0.6014, 0.4583, 0.4022, 0.4843, 0.4022, 0.4843, 0.4167, 0.4583, 0.4167, 0.5079, 0.4167, 0.4843, 0.4167, 0.4843, 0.4167, 0.5079, 0.4167, 0.4583, 0.5, 0.4843, 0.5, 0.4843, 0.5279, 0.4583, 0.5279, 0.4583, 0.6667, 0.4843, 0.6667, 0.4843, 0.7122, 0.4583, 0.7122, 0.4583, 0.7917, 0.4843, 0.7917, 0.4843, 0.8333, 0.4583, 0.8333, 0.4583, 0.7122, 0.4843, 0.7122, 0.4843, 0.75, 0.4583, 0.75, 0.4583, 0.5279, 0.4843, 0.5279, 0.4843, 0.5833, 0.4583, 0.5833, 0.4583, 0.634, 0.4843, 0.634, 0.4843, 0.6667, 0.4583, 0.6667, 0.4583, 0.4583, 0.4843, 0.4583, 0.4843, 0.5, 0.4583, 0.5, 0.4583, 0.8623, 0.4843, 0.8623, 0.4843, 0.875, 0.4583, 0.875, 0.5079, 0.4167, 0.4843, 0.4167, 0.4843, 0.4167, 0.5079, 0.4167, 0.375, 0.5833, 0.4111, 0.5833, 0.4111, 0.6014, 0.375, 0.6014, 0.4583, 0.4167, 0.4111, 0.4167, 0.4111, 0.4167, 0.4583, 0.4167, 0.375, 0.4022, 0.4111, 0.4022, 0.4111, 0.4167, 0.375, 0.4167, 0.4583, 0.4167, 0.4111, 0.4167, 0.4111, 0.4167, 0.4583, 0.4167, 0.375, 0.5, 0.4111, 0.5, 0.4111, 0.5279, 0.375, 0.5279, 0.375, 0.6667, 0.4111, 0.6667, 0.4111, 0.7122, 0.375, 0.7122, 0.375, 0.8623, 0.4111, 0.8623, 0.4111, 0.875, 0.375, 0.875, 0.375, 0.4583, 0.4111, 0.4583, 0.4111, 0.5, 0.375, 0.5, 0.375, 0.634, 0.4111, 0.634, 0.4111, 0.6667, 0.375, 0.6667, 0.375, 0.5279, 0.4111, 0.5279, 0.4111, 0.5833, 0.375, 0.5833, 0.375, 0.7122, 0.4111, 0.7122, 0.4111, 0.75, 0.375, 0.75, 0.375, 0.7917, 0.4111, 0.7917, 0.4111, 0.8333, 0.375, 0.8333, 0.375, 0.6014, 0.4111, 0.6014, 0.4111, 0.634, 0.375, 0.634, 0.4583, 0.6014, 0.4843, 0.6014, 0.4843, 0.634, 0.4583, 0.634, 0.7083, 0.6667, 0.7083, 0.634, 0.7083, 0.634, 0.7083, 0.6667, 0.7083, 0.6667, 0.7083, 0.634, 0.7083, 0.634, 0.7083, 0.6667, 0.7083, 0.6667, 0.7083, 0.634, 0.7083, 0.634, 0.7083, 0.6667, 0.5417, 0.6014, 0.6062, 0.6014, 0.6062, 0.634, 0.5417, 0.634, 0.75, 0.6226, 0.75, 0.6226, 0.75, 0.626, 0.75, 0.6259, 0.7094, 0.6022, 0.7094, 0.6337, 0.7083, 0.634, 0.7083, 0.6014, 0.7126, 0.6044, 0.7126, 0.6329, 0.7094, 0.6337, 0.7094, 0.6022, 0.734, 0.6158, 0.734, 0.6285, 0.7126, 0.6329, 0.7126, 0.6044, 0.75, 0.6226, 0.75, 0.6259, 0.734, 0.6285, 0.734, 0.6158, 0.4843, 0.6014, 0.5079, 0.6014, 0.5079, 0.634, 0.4843, 0.634, 0.6062, 0.6014, 0.625, 0.6014, 0.625, 0.634, 0.6062, 0.634, 0.5079, 0.6014, 0.5417, 0.6014, 0.5417, 0.634, 0.5079, 0.634, 0.4111, 0.6014, 0.4583, 0.6014, 0.4583, 0.634, 0.4111, 0.634, 0.3333, 0.6014, 0.375, 0.6014, 0.375, 0.634, 0.3333, 0.634, 0.2772, 0.6014, 0.2917, 0.6014, 0.2917, 0.634, 0.2772, 0.634, 0.6667, 0.6014, 0.7083, 0.6014, 0.7083, 0.634, 0.6667, 0.634, 0.4843, 0.4167, 0.5079, 0.4167, 0.5079, 0.4167, 0.4843, 0.4167, 0.4583, 0.4167, 0.4843, 0.4167, 0.4843, 0.4167, 0.4583, 0.4167, 0.4843, 0.4167, 0.5079, 0.4167, 0.5079, 0.4167, 0.4843, 0.4167, 0.2627, 0.5, 0.25, 0.5, 0.25, 0.5, 0.2627, 0.5, 0.375, 0.4167, 0.4111, 0.4167, 0.4111, 0.4167, 0.375, 0.4167, 0.5079, 0.4167, 0.5417, 0.4167, 0.5417, 0.4167, 0.5079, 0.4167, 0.5417, 0.4022, 0.5417, 0.4167, 0.5417, 0.4167, 0.5417, 0.4022, 0.4583, 0.4167, 0.4111, 0.4167, 0.4111, 0.4167, 0.4583, 0.4167, 0.5079, 0.4167, 0.4843, 0.4167, 0.4843, 0.4167, 0.5079, 0.4167, 0.4111, 0.4167, 0.375, 0.4167, 0.375, 0.4167, 0.4111, 0.4167, 0.5417, 0.4167, 0.5079, 0.4167, 0.5079, 0.4167, 0.5417, 0.4167, 0.4843, 0.4167, 0.4583, 0.4167, 0.4583, 0.4167, 0.4843, 0.4167, 0.375, 0.4167, 0.4111, 0.4167, 0.4111, 0.4167, 0.375, 0.4167, 0.5417, 0.4167, 0.5417, 0.4167, 0.5417, 0.4167, 0.5417, 0.4167, 0.4111, 0.4167, 0.375, 0.4167, 0.375, 0.4167, 0.4111, 0.4167, 0.4843, 0.4167, 0.4583, 0.4167, 0.4583, 0.4167, 0.4843, 0.4167, 0.2917, 0.5, 0.2917, 0.5, 0.2917, 0.5, 0.2917, 0.5, 0.4111, 0.4167, 0.4583, 0.4167, 0.4583, 0.4167, 0.4111, 0.4167, 0.5417, 0.4167, 0.5079, 0.4167, 0.5079, 0.4167, 0.5417, 0.4167, 0.5417, 0.375, 0.5417, 0.3877, 0.5417, 0.3877, 0.5417, 0.375, 0.2772, 0.5, 0.2627, 0.5, 0.2627, 0.5, 0.2772, 0.5, 0.25, 0.6014, 0.2627, 0.6014, 0.2627, 0.634, 0.25, 0.634, 0.75, 0.6226, 0.75, 0.6226, 0.75, 0.6259, 0.75, 0.6259, 0.375, 0.8478, 0.4111, 0.8478, 0.4111, 0.8623, 0.375, 0.8623, 0.375, 0.375, 0.4111, 0.375, 0.4111, 0.3877, 0.375, 0.3877, 0.4583, 0.8478, 0.4843, 0.8478, 0.4843, 0.8623, 0.4583, 0.8623, 0.4583, 0.375, 0.4843, 0.375, 0.4843, 0.3877, 0.4583, 0.3877, 0.2772, 0.6014, 0.2627, 0.6014, 0.2627, 0.6014, 0.2772, 0.6014, 0.25, 0.5279, 0.2627, 0.5279, 0.2627, 0.5279, 0.25, 0.5279, 0.25, 0.5279, 0.2627, 0.5279, 0.2627, 0.5279, 0.25, 0.5279, 0.25, 0.5833, 0.2627, 0.5833, 0.2627, 0.6014, 0.25, 0.6014, 0.2772, 0.5833, 0.2627, 0.5833, 0.2627, 0.5833, 0.2772, 0.5833, 0.2772, 0.6014, 0.2627, 0.6014, 0.2627, 0.6014, 0.2772, 0.6014, 0.75, 0.6207, 0.75, 0.6207, 0.75, 0.6226, 0.75, 0.6226, 0.5417, 0.375, 0.6062, 0.375, 0.6062, 0.3877, 0.5417, 0.3877, 0.5417, 0.8478, 0.6062, 0.8478, 0.6062, 0.8623, 0.5417, 0.8623, 0.7228, 0.5833, 0.7373, 0.5833, 0.7373, 0.5833, 0.7228, 0.5833, 0.75, 0.6667, 0.7373, 0.6667, 0.7373, 0.6667, 0.75, 0.6667, 0.75, 0.6259, 0.75, 0.6259, 0.75, 0.6293, 0.75, 0.6293, 0.75, 0.6437, 0.7451, 0.643, 0.75, 0.6293, 0.75, 0.6293, 0.7468, 0.6667, 0.7364, 0.6651, 0.7451, 0.643, 0.75, 0.6437, 0.7491, 0.6667, 0.737, 0.6662, 0.7364, 0.6651, 0.7468, 0.6667, 0.75, 0.6667, 0.7373, 0.6667, 0.737, 0.6662, 0.7491, 0.6667, 0.7491, 0.5833, 0.737, 0.5838, 0.7373, 0.5833, 0.75, 0.5833, 0.7468, 0.5833, 0.7364, 0.5849, 0.737, 0.5838, 0.7491, 0.5833, 0.75, 0.6063, 0.7451, 0.607, 0.7364, 0.5849, 0.7468, 0.5833, 0.75, 0.6207, 0.75, 0.6207, 0.7451, 0.607, 0.75, 0.6063, 0.2772, 0.5, 0.2627, 0.5, 0.2627, 0.5, 0.2772, 0.5, 0.4843, 0.375, 0.5079, 0.375, 0.5079, 0.3877, 0.4843, 0.3877, 0.5079, 0.375, 0.5417, 0.375, 0.5417, 0.3877, 0.5079, 0.3877, 0.4111, 0.375, 0.4583, 0.375, 0.4583, 0.3877, 0.4111, 0.3877, 0.5417, 0.375, 0.5417, 0.3877, 0.5417, 0.3877, 0.5417, 0.375, 0.7228, 0.5833, 0.7373, 0.5833, 0.7373, 0.5833, 0.7228, 0.5833, 0.25, 0.5, 0.2627, 0.5, 0.2627, 0.5279, 0.25, 0.5279, 0.7228, 0.5, 0.7373, 0.5, 0.7373, 0.5279, 0.7228, 0.5279, 0.25, 0.6667, 0.2627, 0.6667, 0.2627, 0.7122, 0.25, 0.7122, 0.7228, 0.6667, 0.7373, 0.6667, 0.7373, 0.7122, 0.7228, 0.7122, 0.2772, 0.5, 0.2617, 0.5, 0.2627, 0.5, 0.2772, 0.5, 0.4843, 0.8478, 0.5079, 0.8478, 0.5079, 0.8623, 0.4843, 0.8623, 0.75, 0.6667, 0.7373, 0.6667, 0.7298, 0.6667, 0.75, 0.6667, 0.7228, 0.5833, 0.7373, 0.5833, 0.7373, 0.5833, 0.7228, 0.5833, 0.75, 0.6667, 0.7298, 0.6667, 0.7373, 0.6667, 0.75, 0.6667, 0.7228, 0.5279, 0.7373, 0.5279, 0.7373, 0.5833, 0.7228, 0.5833, 0.4111, 0.8478, 0.4583, 0.8478, 0.4583, 0.8623, 0.4111, 0.8623, 0.6062, 0.8478, 0.625, 0.8478, 0.625, 0.8623, 0.6062, 0.8623, 0.7228, 0.7122, 0.7373, 0.7122, 0.7373, 0.75, 0.7228, 0.75, 0.5079, 0.8478, 0.5417, 0.8478, 0.5417, 0.8623, 0.5079, 0.8623, 0.6062, 0.375, 0.625, 0.375, 0.625, 0.3877, 0.6062, 0.3877, 0.5417, 0.375, 0.5417, 0.3877, 0.5417, 0.3877, 0.5417, 0.375, 0.25, 0.634, 0.2627, 0.634, 0.2627, 0.6667, 0.25, 0.6667, 0.25, 0.7122, 0.2627, 0.7122, 0.2627, 0.75, 0.25, 0.75, 0.5079, 0.8333, 0.5417, 0.8333, 0.5417, 0.8478, 0.5079, 0.8478, 0.7083, 0.7122, 0.7228, 0.7122, 0.7228, 0.75, 0.7083, 0.75, 0.6062, 0.8333, 0.625, 0.8333, 0.625, 0.8478, 0.6062, 0.8478, 0.4111, 0.8333, 0.4583, 0.8333, 0.4583, 0.8478, 0.4111, 0.8478, 0.7083, 0.5279, 0.7228, 0.5279, 0.7228, 0.5833, 0.7083, 0.5833, 0.7083, 0.5833, 0.7228, 0.5833, 0.7228, 0.5833, 0.7083, 0.5833, 0.4843, 0.8333, 0.5079, 0.8333, 0.5079, 0.8478, 0.4843, 0.8478, 0.2917, 0.5, 0.2772, 0.5, 0.2772, 0.5, 0.2917, 0.5, 0.7083, 0.6667, 0.7228, 0.6667, 0.7228, 0.7122, 0.7083, 0.7122, 0.7083, 0.5, 0.7228, 0.5, 0.7228, 0.5279, 0.7083, 0.5279, 0.7083, 0.5833, 0.7228, 0.5833, 0.7228, 0.5833, 0.7083, 0.5833, 0.2917, 0.5, 0.2772, 0.5, 0.2772, 0.5, 0.2917, 0.5, 0.75, 0.6259, 0.75, 0.6259, 0.75, 0.6293, 0.75, 0.6293, 0.7083, 0.5833, 0.7228, 0.5833, 0.7228, 0.5833, 0.7083, 0.5833, 0.5417, 0.8333, 0.6062, 0.8333, 0.6062, 0.8478, 0.5417, 0.8478, 0.75, 0.6207, 0.75, 0.6207, 0.75, 0.6226, 0.75, 0.6226, 0.2917, 0.6014, 0.2772, 0.6014, 0.2772, 0.6014, 0.2917, 0.6014, 0.2917, 0.6014, 0.2772, 0.6014, 0.2772, 0.6014, 0.2917, 0.6014, 0.4583, 0.8333, 0.4843, 0.8333, 0.4843, 0.8478, 0.4583, 0.8478, 0.375, 0.8333, 0.4111, 0.8333, 0.4111, 0.8478, 0.375, 0.8478, 0.75, 0.6226, 0.75, 0.6226, 0.75, 0.6259, 0.75, 0.6259, 0.2917, 0.5, 0.2772, 0.5, 0.2772, 0.5, 0.2917, 0.5, 0.5417, 0.3877, 0.5417, 0.4022, 0.5417, 0.4022, 0.5417, 0.3877, 0.2627, 0.6014, 0.2772, 0.6014, 0.2772, 0.634, 0.2627, 0.634, 0.375, 0.3877, 0.4111, 0.3877, 0.4111, 0.4022, 0.375, 0.4022, 0.4583, 0.3877, 0.4843, 0.3877, 0.4843, 0.4022, 0.4583, 0.4022, 0.2627, 0.5279, 0.2772, 0.5279, 0.2772, 0.5279, 0.2627, 0.5279, 0.2627, 0.5279, 0.2772, 0.5279, 0.2772, 0.5279, 0.2627, 0.5279, 0.2627, 0.5833, 0.2772, 0.5833, 0.2772, 0.6014, 0.2627, 0.6014, 0.2772, 0.5279, 0.2917, 0.5279, 0.2917, 0.5279, 0.2772, 0.5279, 0.5417, 0.3877, 0.6062, 0.3877, 0.6062, 0.4022, 0.5417, 0.4022, 0.7373, 0.6667, 0.7228, 0.6667, 0.7228, 0.6667, 0.7373, 0.6667, 0.7451, 0.643, 0.7395, 0.6421, 0.75, 0.6293, 0.75, 0.6293, 0.7364, 0.6651, 0.7245, 0.6632, 0.7395, 0.6421, 0.7451, 0.643, 0.737, 0.6662, 0.7232, 0.6658, 0.7245, 0.6632, 0.7364, 0.6651, 0.7373, 0.6667, 0.7228, 0.6667, 0.7232, 0.6658, 0.737, 0.6662, 0.737, 0.5838, 0.7232, 0.5842, 0.7228, 0.5833, 0.7373, 0.5833, 0.7364, 0.5849, 0.7245, 0.5868, 0.7232, 0.5842, 0.737, 0.5838, 0.7451, 0.607, 0.7395, 0.6079, 0.7245, 0.5868, 0.7364, 0.5849, 0.75, 0.6207, 0.75, 0.6207, 0.7395, 0.6079, 0.7451, 0.607, 0.4843, 0.3877, 0.5079, 0.3877, 0.5079, 0.4022, 0.4843, 0.4022, 0.5079, 0.3877, 0.5417, 0.3877, 0.5417, 0.4022, 0.5079, 0.4022, 0.4111, 0.3877, 0.4583, 0.3877, 0.4583, 0.4022, 0.4111, 0.4022, 0.5417, 0.3877, 0.5417, 0.4022, 0.5417, 0.4022, 0.5417, 0.3877, 0.2627, 0.5, 0.2772, 0.5, 0.2772, 0.5279, 0.2627, 0.5279, 0.2627, 0.6667, 0.2772, 0.6667, 0.2772, 0.7122, 0.2627, 0.7122, 0.7373, 0.6667, 0.7228, 0.6667, 0.7228, 0.6667, 0.7298, 0.6667, 0.7298, 0.6667, 0.7228, 0.6667, 0.7228, 0.6667, 0.7373, 0.6667, 0.6062, 0.3877, 0.625, 0.3877, 0.625, 0.4022, 0.6062, 0.4022, 0.5417, 0.3877, 0.5417, 0.4022, 0.5417, 0.4022, 0.5417, 0.3877, 0.2627, 0.634, 0.2772, 0.634, 0.2772, 0.6667, 0.2627, 0.6667, 0.2627, 0.7122, 0.2772, 0.7122, 0.2772, 0.75, 0.2627, 0.75, 0.5417, 0.3877, 0.5417, 0.4022, 0.5417, 0.4022, 0.5417, 0.3877, 0.2917, 0.5, 0.2772, 0.5, 0.2772, 0.5, 0.2917, 0.5, 0.2772, 0.5, 0.2627, 0.5, 0.2627, 0.5, 0.2772, 0.5, 0.5417, 0.375, 0.5417, 0.3877, 0.5417, 0.3877, 0.5417, 0.375, 0.2917, 0.5, 0.2917, 0.5, 0.2917, 0.5, 0.2917, 0.5, 0.5417, 0.4167, 0.5417, 0.4167, 0.5417, 0.4167, 0.5417, 0.4167, 0.4843, 0.4167, 0.4583, 0.4167, 0.4583, 0.4167, 0.4843, 0.4167, 0.5417, 0.4167, 0.5079, 0.4167, 0.5079, 0.4167, 0.5417, 0.4167, 0.4111, 0.4167, 0.375, 0.4167, 0.375, 0.4167, 0.4111, 0.4167, 0.5079, 0.4167, 0.4843, 0.4167, 0.4843, 0.4167, 0.5079, 0.4167, 0.4583, 0.4167, 0.4111, 0.4167, 0.4111, 0.4167, 0.4583, 0.4167, 0.5417, 0.4022, 0.5417, 0.4167, 0.5417, 0.4167, 0.5417, 0.4022, 0.2627, 0.5, 0.25, 0.5, 0.25, 0.5, 0.2627, 0.5, 0.5417, 0.4167, 0.5417, 0.4167, 0.5417, 0.4167, 0.5417, 0.4167, 0.2917, 0.5, 0.2917, 0.5, 0.2917, 0.5, 0.2917, 0.5, 0.4583, 0.4167, 0.4111, 0.4167, 0.4111, 0.4167, 0.4583, 0.4167, 0.4111, 0.4167, 0.4583, 0.4167, 0.4583, 0.4167, 0.4111, 0.4167, 0.2917, 0.5, 0.2917, 0.5, 0.2917, 0.5, 0.2917, 0.5, 0.5079, 0.4167, 0.4843, 0.4167, 0.4843, 0.4167, 0.5079, 0.4167, 0.5417, 0.4167, 0.5079, 0.4167, 0.5079, 0.4167, 0.5417, 0.4167, 0.5417, 0.4167, 0.5417, 0.4167, 0.5417, 0.4167, 0.5417, 0.4167, 0.375, 0.4167, 0.4111, 0.4167, 0.4111, 0.4167, 0.375, 0.4167, 0.5079, 0.4167, 0.5417, 0.4167, 0.5417, 0.4167, 0.5079, 0.4167, 0.4111, 0.4167, 0.3755, 0.4167, 0.375, 0.4167, 0.4111, 0.4167, 0.4843, 0.4167, 0.5079, 0.4167, 0.5079, 0.4167, 0.4843, 0.4167, 0.4583, 0.4167, 0.4843, 0.4167, 0.4843, 0.4167, 0.4583, 0.4167, 0.4843, 0.4167, 0.4583, 0.4167, 0.4583, 0.4167, 0.4843, 0.4167, 0.4843, 0.4167, 0.4583, 0.4167, 0.4583, 0.4167, 0.4843, 0.4167, 0.4111, 0.4167, 0.375, 0.4167, 0.375, 0.4167, 0.4111, 0.4167, 0.5417, 0.4167, 0.5079, 0.4167, 0.5079, 0.4167, 0.5417, 0.4167, 0.5079, 0.4167, 0.4843, 0.4167, 0.4843, 0.4167, 0.5079, 0.4167, 0.4583, 0.4167, 0.4111, 0.4167, 0.4111, 0.4167, 0.4583, 0.4167, 0.5417, 0.4167, 0.5417, 0.4167, 0.5417, 0.4167, 0.5417, 0.4167, 0.4583, 0.4167, 0.4843, 0.4167, 0.4843, 0.4167, 0.4583, 0.4167, 0.2917, 0.5, 0.2917, 0.5, 0.2917, 0.5, 0.2917, 0.5, 0.4111, 0.4167, 0.4583, 0.4167, 0.4583, 0.4167, 0.4111, 0.4167, 0.5079, 0.4167, 0.4843, 0.4167, 0.4843, 0.4167, 0.5079, 0.4167, 0.4583, 0.4167, 0.4111, 0.4167, 0.4111, 0.4167, 0.4583, 0.4167, 0.5079, 0.4167, 0.5417, 0.4167, 0.5417, 0.4167, 0.5079, 0.4167, 0.5417, 0.3877, 0.5417, 0.4022, 0.5417, 0.4022, 0.5417, 0.3877, 0.2917, 0.5, 0.2772, 0.5, 0.2772, 0.5, 0.2917, 0.5, 0.5417, 0.375, 0.5417, 0.3877, 0.5417, 0.3877, 0.5417, 0.375, 0.2772, 0.5, 0.2627, 0.5, 0.2627, 0.5, 0.2772, 0.5, 0.4583, 0.4167, 0.4111, 0.4167, 0.4111, 0.4167, 0.4583, 0.4167, 0.5079, 0.4167, 0.4843, 0.4167, 0.4843, 0.4167, 0.5079, 0.4167, 0.4111, 0.4167, 0.375, 0.4167, 0.375, 0.4167, 0.4111, 0.4167, 0.2627, 0.5, 0.25, 0.5, 0.25, 0.5, 0.2627, 0.5, 0.5417, 0.4167, 0.5079, 0.4167, 0.5079, 0.4167, 0.5417, 0.4167, 0.4843, 0.4167, 0.4583, 0.4167, 0.4583, 0.4167, 0.4843, 0.4167, 0.5417, 0.4022, 0.5417, 0.4167, 0.5417, 0.4167, 0.5417, 0.4022, 0.5417, 0.3877, 0.5417, 0.4022, 0.5417, 0.4022, 0.5417, 0.3877, 0.2917, 0.5, 0.2772, 0.5, 0.2772, 0.5, 0.2917, 0.5, 0.5417, 0.375, 0.5417, 0.3877, 0.5417, 0.3877, 0.5417, 0.375, 0.2772, 0.5, 0.2627, 0.5, 0.2617, 0.5, 0.2772, 0.5, 0.4583, 0.4167, 0.4111, 0.4167, 0.4111, 0.4167, 0.4583, 0.4167, 0.5079, 0.4167, 0.4843, 0.4167, 0.4843, 0.4167, 0.5079, 0.4167, 0.4111, 0.4167, 0.375, 0.4167, 0.3753, 0.4167, 0.4111, 0.4167, 0.5417, 0.4167, 0.5079, 0.4167, 0.5079, 0.4167, 0.5417, 0.4167, 0.2627, 0.5, 0.25, 0.5, 0.25, 0.5, 0.2617, 0.5, 0.4843, 0.4167, 0.4583, 0.4167, 0.4583, 0.4167, 0.4843, 0.4167, 0.5417, 0.4022, 0.5417, 0.4167, 0.5417, 0.4167, 0.5417, 0.4022, 0.5417, 0.3877, 0.5417, 0.4022, 0.5417, 0.4022, 0.5417, 0.3877, 0.2917, 0.5, 0.2772, 0.5, 0.2772, 0.5, 0.2917, 0.5, 0.5417, 0.375, 0.5417, 0.3877, 0.5417, 0.3877, 0.5417, 0.375, 0.2772, 0.5, 0.2627, 0.5, 0.2627, 0.5, 0.2772, 0.5, 0.4583, 0.4167, 0.4111, 0.4167, 0.4111, 0.4167, 0.4583, 0.4167, 0.5079, 0.4167, 0.4843, 0.4167, 0.4843, 0.4167, 0.5079, 0.4167, 0.4111, 0.4167, 0.375, 0.4167, 0.375, 0.4167, 0.4111, 0.4167, 0.2627, 0.5, 0.25, 0.5, 0.25, 0.5, 0.2627, 0.5, 0.5417, 0.4167, 0.5079, 0.4167, 0.5079, 0.4167, 0.5417, 0.4167, 0.4843, 0.4167, 0.4583, 0.4167, 0.4583, 0.4167, 0.4843, 0.4167, 0.5417, 0.4022, 0.5417, 0.4167, 0.5417, 0.4167, 0.5417, 0.4022, 0.2917, 0.5, 0.2917, 0.5, 0.2917, 0.5, 0.2917, 0.5, 0.5417, 0.4167, 0.5417, 0.4167, 0.5417, 0.4167, 0.5417, 0.4167, 0.4583, 0.4167, 0.4111, 0.4167, 0.4111, 0.4167, 0.4583, 0.4167, 0.5079, 0.4167, 0.4843, 0.4167, 0.4843, 0.4167, 0.5079, 0.4167, 0.5417, 0.4167, 0.5079, 0.4167, 0.5079, 0.4167, 0.5417, 0.4167, 0.4111, 0.4167, 0.375, 0.4167, 0.375, 0.4167, 0.4111, 0.4167, 0.4843, 0.4167, 0.4583, 0.4167, 0.4583, 0.4167, 0.4843, 0.4167, 0.5417, 0.4167, 0.5417, 0.4167, 0.5417, 0.4167, 0.5417, 0.4167, 0.2917, 0.5, 0.2917, 0.5, 0.2917, 0.5, 0.2917, 0.5, 0.4111, 0.4167, 0.4583, 0.4167, 0.4583, 0.4167, 0.4111, 0.4167, 0.2917, 0.5, 0.2917, 0.5, 0.2917, 0.5, 0.2917, 0.5, 0.5417, 0.4167, 0.5417, 0.4167, 0.5417, 0.4167, 0.5417, 0.4167, 0.375, 0.4167, 0.4111, 0.4167, 0.4111, 0.4167, 0.375, 0.4167, 0.5079, 0.4167, 0.5417, 0.4167, 0.5417, 0.4167, 0.5079, 0.4167, 0.4843, 0.4167, 0.5079, 0.4167, 0.5079, 0.4167, 0.4843, 0.4167, 0.4583, 0.4167, 0.4843, 0.4167, 0.4843, 0.4167, 0.4583, 0.4167, 0.2772, 0.5279, 0.2917, 0.5279, 0.2917, 0.5833, 0.2772, 0.5833, 0.25, 0.5279, 0.2627, 0.5279, 0.2627, 0.5833, 0.25, 0.5833, 0.2627, 0.5279, 0.2772, 0.5279, 0.2772, 0.5833, 0.2627, 0.5833, 0.2917, 0.5279, 0.2917, 0.5833, 0.2917, 0.5833, 0.2917, 0.5279, 0.2627, 0.5279, 0.2772, 0.5279, 0.2772, 0.5279, 0.2627, 0.5279, 0.25, 0.5279, 0.2627, 0.5279, 0.2627, 0.5279, 0.25, 0.5279, 0.2917, 0.5833, 0.2917, 0.5833, 0.2917, 0.5833, 0.2917, 0.5833, 0.2772, 0.5833, 0.2917, 0.5833, 0.2917, 0.5833, 0.2772, 0.5833, 0.2917, 0.5833, 0.2772, 0.5833, 0.2772, 0.5833, 0.2917, 0.5833, 0.2627, 0.5833, 0.2772, 0.5833, 0.2772, 0.5833, 0.2627, 0.5833, 0.0, 0.0, 0.0, 0.0, 0.0, 0.0, 0.0, 0.0, 0.25, 0.5833, 0.2627, 0.5833, 0.2627, 0.5833, 0.25, 0.5833, 0.2627, 0.5833, 0.2772, 0.5833, 0.2772, 0.5833, 0.2627, 0.5833, 0.0, 0.0, 0.0, 0.0, 0.0, 0.0, 0.0, 0.0, 0.2627, 0.5833, 0.25, 0.5833, 0.25, 0.5833, 0.2627, 0.5833, 0.2917, 0.5833, 0.2772, 0.5833, 0.2772, 0.5833, 0.2917, 0.5833, 0.0, 0.0, 0.0, 0.0, 0.0, 0.0, 0.0, 0.0, 0.2772, 0.5833, 0.2627, 0.5833, 0.2627, 0.5833, 0.2772, 0.5833, 0.25, 0.5833, 0.2627, 0.5833, 0.2627, 0.5833, 0.25, 0.5833, 0.2627, 0.5833, 0.25, 0.5833, 0.25, 0.5833, 0.2627, 0.5833, 0.2917, 0.5833, 0.2917, 0.5833, 0.2917, 0.5833, 0.2917, 0.5833, 0.2772, 0.5833, 0.2917, 0.5833, 0.2917, 0.5833, 0.2772, 0.5833, 0.25, 0.5833, 0.2627, 0.5833, 0.2627, 0.5833, 0.25, 0.5833, 0.2772, 0.5833, 0.2627, 0.5833, 0.2627, 0.5833, 0.2772, 0.5833, 0.2772, 0.5833, 0.2627, 0.5833, 0.2627, 0.5833, 0.2772, 0.5833, 0.2917, 0.5833, 0.2772, 0.5833, 0.2772, 0.5833, 0.2917, 0.5833, 0.2627, 0.5833, 0.25, 0.5833, 0.25, 0.5833, 0.2627, 0.5833, 0.2627, 0.5833, 0.2772, 0.5833, 0.2772, 0.5833, 0.2627, 0.5833, 0.2917, 0.5833, 0.2772, 0.5833, 0.2772, 0.5833, 0.2917, 0.5833, 0.2627, 0.5833, 0.25, 0.5833, 0.25, 0.5833, 0.2627, 0.5833, 0.2917, 0.5833, 0.2917, 0.5833, 0.2917, 0.5833, 0.2917, 0.5833, 0.2772, 0.5833, 0.2917, 0.5833, 0.2917, 0.5833, 0.2772, 0.5833, 0.4843, 0.375, 0.4583, 0.375, 0.4111, 0.375, 0.375, 0.375, 0.5417, 0.375, 0.5079, 0.375, 0.625, 0.6014, 0.6667, 0.6014, 0.6667, 0.634, 0.625, 0.634, 0.2917, 0.6014, 0.3333, 0.6014, 0.3333, 0.634, 0.2917, 0.634, 0.375, 0.75, 0.4111, 0.75, 0.4111, 0.7917, 0.375, 0.7917, 0.375, 0.4167, 0.4111, 0.4167, 0.4111, 0.4583, 0.375, 0.4583, 0.4583, 0.4167, 0.4843, 0.4167, 0.4843, 0.4583, 0.4583, 0.4583, 0.4583, 0.75, 0.4843, 0.75, 0.4843, 0.7917, 0.4583, 0.7917, 0.625, 0.5833, 0.6667, 0.5833, 0.6667, 0.6014, 0.625, 0.6014, 0.2917, 0.5833, 0.3333, 0.5833, 0.3333, 0.6014, 0.2917, 0.6014, 0.5417, 0.4167, 0.6062, 0.4167, 0.6062, 0.4583, 0.5417, 0.4583, 0.5417, 0.75, 0.6062, 0.75, 0.6062, 0.7917, 0.5417, 0.7917, 0.625, 0.5, 0.6667, 0.5, 0.6667, 0.5279, 0.625, 0.5279, 0.2917, 0.5, 0.3333, 0.5, 0.3333, 0.5279, 0.2917, 0.5279, 0.2917, 0.6667, 0.3333, 0.6667, 0.3333, 0.7122, 0.2917, 0.7122, 0.625, 0.6667, 0.6667, 0.6667, 0.6667, 0.7122, 0.625, 0.7122, 0.4843, 0.75, 0.5079, 0.75, 0.5079, 0.7917, 0.4843, 0.7917, 0.4843, 0.4167, 0.5079, 0.4167, 0.5079, 0.4583, 0.4843, 0.4583, 0.5079, 0.4167, 0.5417, 0.4167, 0.5417, 0.4583, 0.5079, 0.4583, 0.4111, 0.4167, 0.4583, 0.4167, 0.4583, 0.4583, 0.4111, 0.4583, 0.6062, 0.75, 0.625, 0.75, 0.625, 0.7917, 0.6062, 0.7917, 0.5079, 0.75, 0.5417, 0.75, 0.5417, 0.7917, 0.5079, 0.7917, 0.4111, 0.75, 0.4583, 0.75, 0.4583, 0.7917, 0.4111, 0.7917, 0.2917, 0.634, 0.3333, 0.634, 0.3333, 0.6667, 0.2917, 0.6667, 0.2917, 0.5279, 0.3333, 0.5279, 0.3333, 0.5833, 0.2917, 0.5833, 0.625, 0.634, 0.6667, 0.634, 0.6667, 0.6667, 0.625, 0.6667, 0.625, 0.5279, 0.6667, 0.5279, 0.6667, 0.5833, 0.625, 0.5833, 0.625, 0.7122, 0.6667, 0.7122, 0.6667, 0.75, 0.625, 0.75, 0.2917, 0.7122, 0.3333, 0.7122, 0.3333, 0.75, 0.2917, 0.75, 0.6062, 0.4167, 0.625, 0.4167, 0.625, 0.4583, 0.6062, 0.4583, 0.7298, 0.6667, 0.7228, 0.6667, 0.7228, 0.6667, 0.7298, 0.6667, 0.7083, 0.5833, 0.7228, 0.5833, 0.7228, 0.5833, 0.7083, 0.5833, 0.7315, 0.6667, 0.75, 0.6667, 0.75, 0.6667, 0.7373, 0.6667, 0.7228, 0.5833, 0.7373, 0.5833, 0.7373, 0.5833, 0.7228, 0.5833, 0.7083, 0.6667, 0.7083, 0.634, 0.7083, 0.634, 0.7083, 0.6667, 0.7083, 0.634, 0.7083, 0.6014, 0.7083, 0.6014, 0.7083, 0.634, 0.7373, 0.5833, 0.75, 0.5833, 0.75, 0.5833, 0.7373, 0.5833, 0.7083, 0.6014, 0.7083, 0.5833, 0.7083, 0.5833, 0.7083, 0.6014, 0.7228, 0.6667, 0.7083, 0.6667, 0.7083, 0.6667, 0.7228, 0.6667, 0.75, 0.6667, 0.7373, 0.6667, 0.7373, 0.6667, 0.7373, 0.6667, 0.75, 0.6667, 0.7315, 0.6667, 0.7373, 0.6667, 0.75, 0.6667, 0.7315, 0.6667, 0.7315, 0.6667, 0.7373, 0.6667, 0.7373, 0.6667, 0.7315, 0.6667, 0.7298, 0.6667, 0.7298, 0.6667, 0.7315, 0.6667, 0.75, 0.6667, 0.7298, 0.6667, 0.7315, 0.6667, 0.75, 0.6667, 0.7298, 0.6667, 0.75, 0.6667, 0.75, 0.6667, 0.7298, 0.6667, 0.7298, 0.6667, 0.7298, 0.6667, 0.7315, 0.6667, 0.7315, 0.6667, 0.7315, 0.6667, 0.7315, 0.6667, 0.7373, 0.6667, 0.7373, 0.6667, 0.7228, 0.6667, 0.7083, 0.6667, 0.7083, 0.6667, 0.7228, 0.6667, 0.7083, 0.6014, 0.7083, 0.5833, 0.7083, 0.5833, 0.7083, 0.6014, 0.7373, 0.5833, 0.75, 0.5833, 0.75, 0.5833, 0.7373, 0.5833, 0.7083, 0.634, 0.7083, 0.6014, 0.7083, 0.6014, 0.7083, 0.634, 0.7083, 0.6667, 0.7083, 0.634, 0.7083, 0.634, 0.7083, 0.6667, 0.7228, 0.5833, 0.7373, 0.5833, 0.7373, 0.5833, 0.7228, 0.5833, 0.7083, 0.5833, 0.7228, 0.5833, 0.7228, 0.5833, 0.7083, 0.5833, 0.7298, 0.6667, 0.7228, 0.6667, 0.7228, 0.6667, 0.7298, 0.6667, 0.7298, 0.6667, 0.7298, 0.6667, 0.7315, 0.6667, 0.7315, 0.6667, 0.7298, 0.6667, 0.75, 0.6667, 0.75, 0.6667, 0.7315, 0.6667, 0.7315, 0.6667, 0.7315, 0.6667, 0.7315, 0.6667, 0.7315, 0.6667, 0.75, 0.6667, 0.7315, 0.6667, 0.7315, 0.6667, 0.75, 0.6667, 0.7298, 0.6667, 0.7298, 0.6667, 0.7298, 0.6667, 0.7298, 0.6667])
me_cube_001.update()

# ---- objects
ob_empty = bpy.data.objects.new('Empty', None)
ob_empty_001 = bpy.data.objects.new('Empty.001', None)
ob_cube = bpy.data.objects.new('Cube', me_cube_001)

# ---- transforms, parenting, visibility, modifiers, constraints
ob_empty.location = (1.713, 3.0, 0.0)
ob_empty.rotation_euler = (1.571, -0.0, -0.0)
ob_empty.empty_display_type = 'IMAGE'
ob_empty.empty_display_size = 5.0
ob_empty.use_empty_image_alpha = True
ob_empty.color = (1.0, 1.0, 1.0, 0.5)
ob_empty_001.location = (-3.016, 0.3248, 0.0)
ob_empty_001.rotation_euler = (1.571, -0.0, 1.571)
ob_empty_001.empty_display_type = 'IMAGE'
ob_empty_001.empty_display_size = 5.0
ob_empty_001.use_empty_image_alpha = True
ob_empty_001.color = (1.0, 1.0, 1.0, 0.5)
ob_cube.location = (0.0, 0.0, -0.3691)
ob_cube.scale = (0.3716, 0.3716, 0.3716)
_m = ob_cube.modifiers.new('Mirror', 'MIRROR')
_m.use_clip = True

# ---- collection membership
col_collection.objects.link(ob_empty)
col_collection.objects.link(ob_empty_001)
col_collection.objects.link(ob_cube)

# ---- scene / render settings (as saved in the file)
scene.frame_start = 1; scene.frame_end = 250; scene.frame_set(1)
scene.render.engine = 'BLENDER_EEVEE_NEXT'
bpy.context.view_layer.update()

# ---- added for rendering (the .blend has no active camera and no usable light): camera, sun
cam_auto = bpy.data.cameras.new('AutoCamera')
cam_auto.lens = 50.0
cam_auto.sensor_width = 36.0
cam_auto.clip_end = 1000.0
ob_auto_camera = bpy.data.objects.new('AutoCamera', cam_auto)
scene.collection.objects.link(ob_auto_camera)
ob_auto_camera.location = (2.52122, -2.69724, 1.88229)
ob_auto_camera.rotation_euler = (1.09748, -7.21219e-08, 0.694738)
scene.camera = ob_auto_camera
light_auto_sun = bpy.data.lights.new('AutoSun', 'SUN')
light_auto_sun.energy = 3.0
light_auto_sun.angle = 0.0523599
ob_auto_sun = bpy.data.objects.new('AutoSun', light_auto_sun)
scene.collection.objects.link(ob_auto_sun)
ob_auto_sun.rotation_euler = (0.872665, 0.174533, 0.523599)
bpy.context.view_layer.update()
